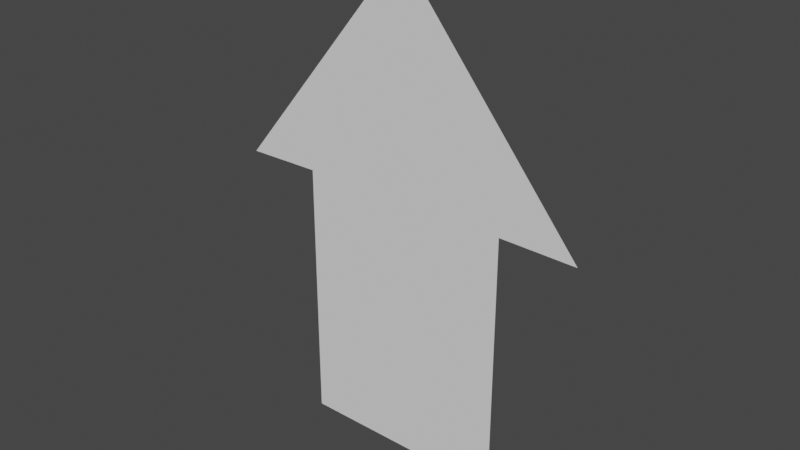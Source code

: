 # Source: arrow.blend  (saved by Blender 2.82.7; exported with 4.5.12 LTS)
import bpy
from mathutils import Matrix  # noqa: F401  (used for matrix-valued properties, if any)

bpy.ops.wm.read_factory_settings(use_empty=True)
scene = bpy.context.scene
scene.name = 'Scene'

# ---- collections
col_collection = bpy.data.collections.new('Collection'); scene.collection.children.link(col_collection)

# ---- world
world_world = bpy.data.worlds.new('World'); scene.world = world_world
world_world.use_nodes = True; world_world.node_tree.nodes.clear()
_N = world_world.node_tree.nodes; _L = world_world.node_tree.links
n0 = _N.new('ShaderNodeOutputWorld'); n0.name = 'World Output'; n0.location = (300, 300)
n1 = _N.new('ShaderNodeBackground'); n1.name = 'Background'; n1.location = (10, 300)
n1.inputs[0].default_value = (0.05088, 0.05088, 0.05088, 1.0)
_L.new(n1.outputs[0], n0.inputs[0])
n0.is_active_output = True
world_world.color = (0.05088, 0.05088, 0.05088)
world_world.use_sun_shadow = False
world_world.sun_shadow_jitter_overblur = 0.0

# ---- meshes
me_plane = bpy.data.meshes.new('Plane')
me_plane.from_pydata([(-0.7495, -2.585e-08, -0.5913), (0.7495, -2.585e-08, -0.5913), (-0.7495, -8.186e-08, -1.873), (0.7495, -8.186e-08, -1.873), (-0.7495, -1.271e-08, -0.2907), (-0.7495, 4.301e-10, 0.00984), (-1.285, 7.165e-11, 0.001639), (1.285, 7.165e-11, 0.001639), (0.7495, 4.301e-10, 0.00984), (0.7495, -1.271e-08, -0.2907), (0.0, -2.585e-08, -0.5913), (0.0, -8.186e-08, -1.873), (0.0, 6.866e-08, 1.571), (0.0, -1.271e-08, -0.2907), (0.0, 4.301e-10, 0.00984), (0.0, 1.357e-08, 0.3104), (-0.6425, 3.436e-08, 0.7862), (0.6425, 3.436e-08, 0.7862)], [], [(10, 1, 3, 11), (15, 6, 16, 12), (10, 0, 4, 13), (13, 4, 5, 14), (14, 5, 6, 15), (8, 14, 15, 7), (9, 13, 14, 8), (1, 10, 13, 9), (7, 15, 12, 17), (0, 10, 11, 2)])
_uv = me_plane.uv_layers.new(name='UVMap')
_uv.uv.foreach_set('vector', [0.5, 0.0, 1.0, 0.0, 1.0, 1.0, 0.5, 1.0, 0.5, 0.0, 0.0, 0.0, 0.25, 0.0, 0.5, 0.0, 0.5, 0.0, 0.0, 0.0, 0.0, 0.0, 0.5, 0.0, 0.5, 0.0, 0.0, 0.0, 0.0, 0.0, 0.5, 0.0, 0.5, 0.0, 0.0, 0.0, 0.0, 0.0, 0.5, 0.0, 1.0, 0.0, 0.5, 0.0, 0.5, 0.0, 1.0, 0.0, 1.0, 0.0, 0.5, 0.0, 0.5, 0.0, 1.0, 0.0, 1.0, 0.0, 0.5, 0.0, 0.5, 0.0, 1.0, 0.0, 1.0, 0.0, 0.5, 0.0, 0.5, 0.0, 0.75, 0.0, 0.0, 0.0, 0.5, 0.0, 0.5, 1.0, 0.0, 1.0])
me_plane.use_remesh_fix_poles = True
me_plane.use_remesh_preserve_attributes = False
me_plane.use_mirror_vertex_groups = False
me_plane.update()

# ---- objects
ob_plane = bpy.data.objects.new('Plane', me_plane)

# ---- transforms, parenting, visibility, modifiers, constraints
ob_plane.location = (0.0, 0.0, 0.0)
ob_plane.lineart.crease_threshold = 0.0

# ---- collection membership
col_collection.objects.link(ob_plane)

# ---- scene / render settings (as saved in the file)
scene.frame_start = 1; scene.frame_end = 250; scene.frame_set(1)
scene.render.engine = 'BLENDER_EEVEE_NEXT'
scene.cycles.use_denoising = False
scene.cycles.samples = 128
scene.cycles.sampling_pattern = 'TABULATED_SOBOL'
scene.cycles.use_adaptive_sampling = False
scene.cycles.use_light_tree = False
scene.view_settings.view_transform = 'Filmic'
bpy.context.view_layer.update()

# ---- added for rendering (the .blend has no active camera and no usable light): camera, sun
cam_auto = bpy.data.cameras.new('AutoCamera')
cam_auto.lens = 50.0
cam_auto.sensor_width = 36.0
cam_auto.clip_end = 1000.0
ob_auto_camera = bpy.data.objects.new('AutoCamera', cam_auto)
scene.collection.objects.link(ob_auto_camera)
ob_auto_camera.location = (3.97532, -4.77039, 3.02925)
ob_auto_camera.rotation_euler = (1.09748, -7.21219e-08, 0.694738)
scene.camera = ob_auto_camera
light_auto_sun = bpy.data.lights.new('AutoSun', 'SUN')
light_auto_sun.energy = 3.0
light_auto_sun.angle = 0.0523599
ob_auto_sun = bpy.data.objects.new('AutoSun', light_auto_sun)
scene.collection.objects.link(ob_auto_sun)
ob_auto_sun.rotation_euler = (0.872665, 0.174533, 0.523599)
bpy.context.view_layer.update()
